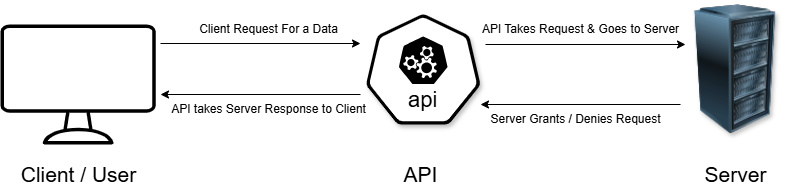

The diagram above was exported from draw.io. Its source (the exported page's mxGraphModel, read from the mxfile embedded in the PNG):
<mxGraphModel dx="994" dy="547" grid="1" gridSize="10" guides="1" tooltips="1" connect="1" arrows="1" fold="1" page="1" pageScale="1" pageWidth="827" pageHeight="1169" background="light-dark(#FFFFFF,#000000)" math="0" shadow="0">
  <root>
    <mxCell id="0" />
    <mxCell id="1" parent="0" />
    <mxCell id="JBot_HsHlUl5QGSSCbmM-2" value="" style="aspect=fixed;sketch=0;html=1;dashed=0;whitespace=wrap;verticalLabelPosition=bottom;verticalAlign=top;points=[[0.005,0.63,0],[0.1,0.2,0],[0.9,0.2,0],[0.5,0,0],[0.995,0.63,0],[0.72,0.99,0],[0.5,1,0],[0.28,0.99,0]];shape=mxgraph.kubernetes.icon2;kubernetesLabel=1;prIcon=api;shadow=1;" vertex="1" parent="1">
      <mxGeometry x="385.42" y="180" width="114.58" height="110" as="geometry" />
    </mxCell>
    <mxCell id="JBot_HsHlUl5QGSSCbmM-4" value="" style="image;html=1;image=img/lib/clip_art/computers/Server_Rack_128x128.png;imageBackground=none;imageBorder=none;shadow=1;" vertex="1" parent="1">
      <mxGeometry x="705" y="170" width="100" height="130" as="geometry" />
    </mxCell>
    <mxCell id="JBot_HsHlUl5QGSSCbmM-5" value="" style="endArrow=classic;html=1;rounded=0;" edge="1" parent="1">
      <mxGeometry width="50" height="50" relative="1" as="geometry">
        <mxPoint x="505" y="210" as="sourcePoint" />
        <mxPoint x="705" y="210" as="targetPoint" />
      </mxGeometry>
    </mxCell>
    <mxCell id="JBot_HsHlUl5QGSSCbmM-6" value="" style="endArrow=classic;html=1;rounded=0;" edge="1" parent="1">
      <mxGeometry width="50" height="50" relative="1" as="geometry">
        <mxPoint x="700" y="270" as="sourcePoint" />
        <mxPoint x="500" y="270" as="targetPoint" />
      </mxGeometry>
    </mxCell>
    <mxCell id="JBot_HsHlUl5QGSSCbmM-7" value="" style="endArrow=classic;html=1;rounded=0;" edge="1" parent="1">
      <mxGeometry width="50" height="50" relative="1" as="geometry">
        <mxPoint x="180" y="209" as="sourcePoint" />
        <mxPoint x="380" y="209" as="targetPoint" />
      </mxGeometry>
    </mxCell>
    <mxCell id="JBot_HsHlUl5QGSSCbmM-8" value="" style="endArrow=classic;html=1;rounded=0;" edge="1" parent="1">
      <mxGeometry width="50" height="50" relative="1" as="geometry">
        <mxPoint x="380" y="260" as="sourcePoint" />
        <mxPoint x="180" y="260" as="targetPoint" />
      </mxGeometry>
    </mxCell>
    <mxCell id="JBot_HsHlUl5QGSSCbmM-9" value="Client Request For a Data" style="text;html=1;align=center;verticalAlign=middle;resizable=0;points=[];autosize=1;strokeColor=none;fillColor=none;" vertex="1" parent="1">
      <mxGeometry x="208.14" y="180" width="160" height="30" as="geometry" />
    </mxCell>
    <mxCell id="JBot_HsHlUl5QGSSCbmM-10" value="API Takes Request &amp;amp; Goes to Server" style="text;html=1;align=center;verticalAlign=middle;resizable=0;points=[];autosize=1;strokeColor=none;fillColor=none;" vertex="1" parent="1">
      <mxGeometry x="490" y="180" width="220" height="30" as="geometry" />
    </mxCell>
    <mxCell id="JBot_HsHlUl5QGSSCbmM-11" value="Server Grants / Denies Request" style="text;html=1;align=center;verticalAlign=middle;resizable=0;points=[];autosize=1;strokeColor=none;fillColor=none;" vertex="1" parent="1">
      <mxGeometry x="500" y="270" width="190" height="30" as="geometry" />
    </mxCell>
    <mxCell id="JBot_HsHlUl5QGSSCbmM-12" value="API takes Server Response to Client" style="text;html=1;align=center;verticalAlign=middle;resizable=0;points=[];autosize=1;strokeColor=none;fillColor=none;" vertex="1" parent="1">
      <mxGeometry x="178.14" y="260" width="220" height="30" as="geometry" />
    </mxCell>
    <mxCell id="JBot_HsHlUl5QGSSCbmM-16" value="&lt;font style=&quot;font-size: 21px;&quot;&gt;Client / User&lt;/font&gt;" style="text;html=1;align=center;verticalAlign=middle;resizable=0;points=[];autosize=1;strokeColor=none;fillColor=none;" vertex="1" parent="1">
      <mxGeometry x="27.6" y="320" width="140" height="40" as="geometry" />
    </mxCell>
    <mxCell id="JBot_HsHlUl5QGSSCbmM-19" value="&lt;font style=&quot;font-size: 21px;&quot;&gt;Server&lt;/font&gt;" style="text;html=1;align=center;verticalAlign=middle;resizable=0;points=[];autosize=1;strokeColor=none;fillColor=none;" vertex="1" parent="1">
      <mxGeometry x="710" y="320" width="90" height="40" as="geometry" />
    </mxCell>
    <mxCell id="JBot_HsHlUl5QGSSCbmM-21" value="" style="sketch=0;verticalLabelPosition=bottom;sketch=0;aspect=fixed;html=1;verticalAlign=top;strokeColor=none;fillColor=#000000;align=center;outlineConnect=0;pointerEvents=1;shape=mxgraph.citrix2.desktop;" vertex="1" parent="1">
      <mxGeometry x="20" y="190" width="155.2" height="120" as="geometry" />
    </mxCell>
    <mxCell id="JBot_HsHlUl5QGSSCbmM-22" value="&lt;font style=&quot;font-size: 21px;&quot;&gt;API&lt;/font&gt;" style="text;html=1;align=center;verticalAlign=middle;resizable=0;points=[];autosize=1;strokeColor=none;fillColor=none;" vertex="1" parent="1">
      <mxGeometry x="410" y="320" width="60" height="40" as="geometry" />
    </mxCell>
  </root>
</mxGraphModel>